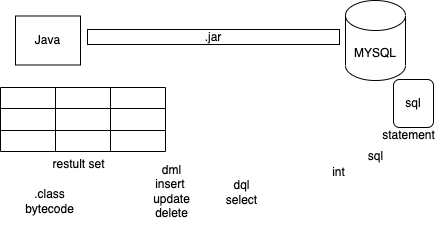

The diagram above was exported from draw.io. Its source (the exported page's mxGraphModel, read from the mxfile embedded in the PNG):
<mxGraphModel dx="463" dy="421" grid="0" gridSize="10" guides="1" tooltips="1" connect="1" arrows="1" fold="1" page="0" pageScale="1" pageWidth="827" pageHeight="1169" math="0" shadow="0">
  <root>
    <mxCell id="0" />
    <mxCell id="1" parent="0" />
    <mxCell id="2" value="MYSQL" style="shape=cylinder3;whiteSpace=wrap;html=1;boundedLbl=1;backgroundOutline=1;size=15;" vertex="1" parent="1">
      <mxGeometry x="472" y="235" width="60" height="80" as="geometry" />
    </mxCell>
    <mxCell id="3" value="Java" style="rounded=0;whiteSpace=wrap;html=1;" vertex="1" parent="1">
      <mxGeometry x="142" y="250.5" width="65" height="49" as="geometry" />
    </mxCell>
    <mxCell id="4" value="sql" style="text;html=1;align=center;verticalAlign=middle;resizable=0;points=[];autosize=1;strokeColor=none;fillColor=none;" vertex="1" parent="1">
      <mxGeometry x="485.5" y="378" width="33" height="26" as="geometry" />
    </mxCell>
    <mxCell id="5" value=".class&lt;br&gt;bytecode" style="text;html=1;align=center;verticalAlign=middle;resizable=0;points=[];autosize=1;strokeColor=none;fillColor=none;" vertex="1" parent="1">
      <mxGeometry x="142" y="415" width="67" height="41" as="geometry" />
    </mxCell>
    <mxCell id="8" value="" style="group" vertex="1" connectable="0" parent="1">
      <mxGeometry x="499" y="314" width="71" height="69" as="geometry" />
    </mxCell>
    <mxCell id="6" value="sql" style="rounded=1;whiteSpace=wrap;html=1;" vertex="1" parent="8">
      <mxGeometry x="21" width="40" height="48" as="geometry" />
    </mxCell>
    <mxCell id="7" value="statement" style="text;html=1;align=center;verticalAlign=middle;resizable=0;points=[];autosize=1;strokeColor=none;fillColor=none;" vertex="1" parent="8">
      <mxGeometry y="43" width="71" height="26" as="geometry" />
    </mxCell>
    <mxCell id="9" value="dml&lt;br&gt;insert&amp;nbsp;&lt;br&gt;update&lt;br&gt;delete" style="text;html=1;align=center;verticalAlign=middle;resizable=0;points=[];autosize=1;strokeColor=none;fillColor=none;" vertex="1" parent="1">
      <mxGeometry x="270" y="391" width="55" height="70" as="geometry" />
    </mxCell>
    <mxCell id="10" value="dql&lt;br&gt;select" style="text;html=1;align=center;verticalAlign=middle;resizable=0;points=[];autosize=1;strokeColor=none;fillColor=none;" vertex="1" parent="1">
      <mxGeometry x="343" y="406" width="49" height="41" as="geometry" />
    </mxCell>
    <mxCell id="11" value="int" style="text;html=1;align=center;verticalAlign=middle;resizable=0;points=[];autosize=1;strokeColor=none;fillColor=none;" vertex="1" parent="1">
      <mxGeometry x="449" y="394" width="31" height="26" as="geometry" />
    </mxCell>
    <mxCell id="12" value="restult set" style="text;html=1;align=center;verticalAlign=middle;resizable=0;points=[];autosize=1;strokeColor=none;fillColor=none;" vertex="1" parent="1">
      <mxGeometry x="170" y="386" width="70" height="26" as="geometry" />
    </mxCell>
    <mxCell id="13" value="" style="shape=table;html=1;whiteSpace=wrap;startSize=0;container=1;collapsible=0;childLayout=tableLayout;" vertex="1" parent="1">
      <mxGeometry x="127" y="322" width="165" height="64" as="geometry" />
    </mxCell>
    <mxCell id="14" value="" style="shape=tableRow;horizontal=0;startSize=0;swimlaneHead=0;swimlaneBody=0;top=0;left=0;bottom=0;right=0;collapsible=0;dropTarget=0;fillColor=none;points=[[0,0.5],[1,0.5]];portConstraint=eastwest;" vertex="1" parent="13">
      <mxGeometry width="165" height="21" as="geometry" />
    </mxCell>
    <mxCell id="15" value="" style="shape=partialRectangle;html=1;whiteSpace=wrap;connectable=0;fillColor=none;top=0;left=0;bottom=0;right=0;overflow=hidden;" vertex="1" parent="14">
      <mxGeometry width="55" height="21" as="geometry">
        <mxRectangle width="55" height="21" as="alternateBounds" />
      </mxGeometry>
    </mxCell>
    <mxCell id="16" value="" style="shape=partialRectangle;html=1;whiteSpace=wrap;connectable=0;fillColor=none;top=0;left=0;bottom=0;right=0;overflow=hidden;" vertex="1" parent="14">
      <mxGeometry x="55" width="55" height="21" as="geometry">
        <mxRectangle width="55" height="21" as="alternateBounds" />
      </mxGeometry>
    </mxCell>
    <mxCell id="17" value="" style="shape=partialRectangle;html=1;whiteSpace=wrap;connectable=0;fillColor=none;top=0;left=0;bottom=0;right=0;overflow=hidden;" vertex="1" parent="14">
      <mxGeometry x="110" width="55" height="21" as="geometry">
        <mxRectangle width="55" height="21" as="alternateBounds" />
      </mxGeometry>
    </mxCell>
    <mxCell id="18" value="" style="shape=tableRow;horizontal=0;startSize=0;swimlaneHead=0;swimlaneBody=0;top=0;left=0;bottom=0;right=0;collapsible=0;dropTarget=0;fillColor=none;points=[[0,0.5],[1,0.5]];portConstraint=eastwest;" vertex="1" parent="13">
      <mxGeometry y="21" width="165" height="22" as="geometry" />
    </mxCell>
    <mxCell id="19" value="" style="shape=partialRectangle;html=1;whiteSpace=wrap;connectable=0;fillColor=none;top=0;left=0;bottom=0;right=0;overflow=hidden;" vertex="1" parent="18">
      <mxGeometry width="55" height="22" as="geometry">
        <mxRectangle width="55" height="22" as="alternateBounds" />
      </mxGeometry>
    </mxCell>
    <mxCell id="20" value="" style="shape=partialRectangle;html=1;whiteSpace=wrap;connectable=0;fillColor=none;top=0;left=0;bottom=0;right=0;overflow=hidden;" vertex="1" parent="18">
      <mxGeometry x="55" width="55" height="22" as="geometry">
        <mxRectangle width="55" height="22" as="alternateBounds" />
      </mxGeometry>
    </mxCell>
    <mxCell id="21" value="" style="shape=partialRectangle;html=1;whiteSpace=wrap;connectable=0;fillColor=none;top=0;left=0;bottom=0;right=0;overflow=hidden;" vertex="1" parent="18">
      <mxGeometry x="110" width="55" height="22" as="geometry">
        <mxRectangle width="55" height="22" as="alternateBounds" />
      </mxGeometry>
    </mxCell>
    <mxCell id="22" value="" style="shape=tableRow;horizontal=0;startSize=0;swimlaneHead=0;swimlaneBody=0;top=0;left=0;bottom=0;right=0;collapsible=0;dropTarget=0;fillColor=none;points=[[0,0.5],[1,0.5]];portConstraint=eastwest;" vertex="1" parent="13">
      <mxGeometry y="43" width="165" height="21" as="geometry" />
    </mxCell>
    <mxCell id="23" value="" style="shape=partialRectangle;html=1;whiteSpace=wrap;connectable=0;fillColor=none;top=0;left=0;bottom=0;right=0;overflow=hidden;" vertex="1" parent="22">
      <mxGeometry width="55" height="21" as="geometry">
        <mxRectangle width="55" height="21" as="alternateBounds" />
      </mxGeometry>
    </mxCell>
    <mxCell id="24" value="" style="shape=partialRectangle;html=1;whiteSpace=wrap;connectable=0;fillColor=none;top=0;left=0;bottom=0;right=0;overflow=hidden;" vertex="1" parent="22">
      <mxGeometry x="55" width="55" height="21" as="geometry">
        <mxRectangle width="55" height="21" as="alternateBounds" />
      </mxGeometry>
    </mxCell>
    <mxCell id="25" value="" style="shape=partialRectangle;html=1;whiteSpace=wrap;connectable=0;fillColor=none;top=0;left=0;bottom=0;right=0;overflow=hidden;pointerEvents=1;" vertex="1" parent="22">
      <mxGeometry x="110" width="55" height="21" as="geometry">
        <mxRectangle width="55" height="21" as="alternateBounds" />
      </mxGeometry>
    </mxCell>
    <mxCell id="26" value=".jar" style="rounded=0;whiteSpace=wrap;html=1;" vertex="1" parent="1">
      <mxGeometry x="214" y="264" width="252" height="15" as="geometry" />
    </mxCell>
  </root>
</mxGraphModel>